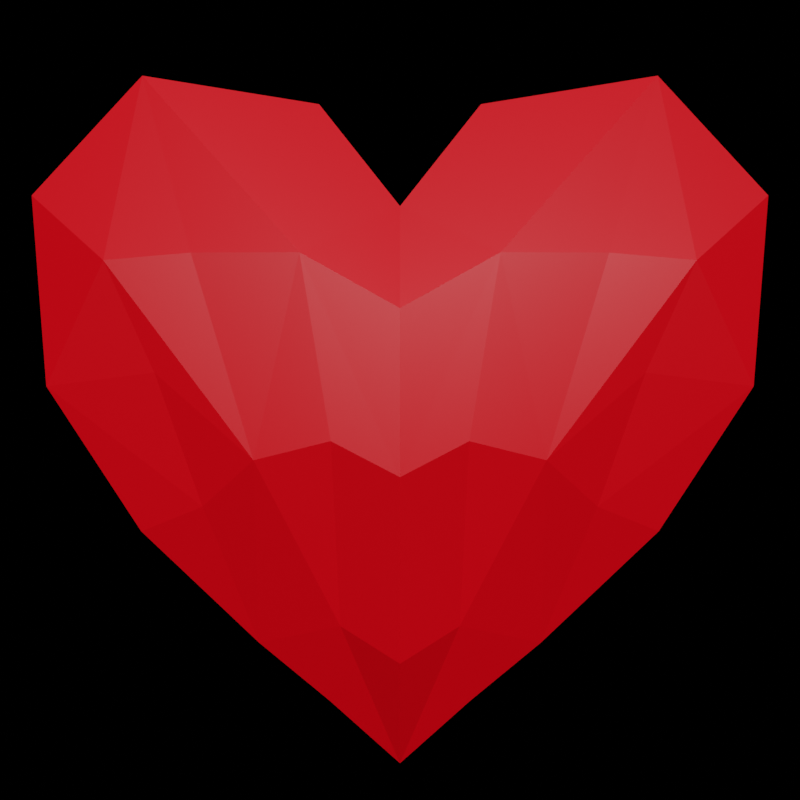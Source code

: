 # Source: heart.blend  (saved by Blender 2.92.15; exported with 4.5.12 LTS)
import bpy
from mathutils import Matrix  # noqa: F401  (used for matrix-valued properties, if any)

bpy.ops.wm.read_factory_settings(use_empty=True)
scene = bpy.context.scene
scene.name = 'Scene'

# ---- collections
col_collection = bpy.data.collections.new('Collection'); scene.collection.children.link(col_collection)

# ---- images (referenced by path relative to the original .blend; pixels are not part of the script)
import os
ASSET_DIR = os.environ.get("B2B_ASSET_DIR", "")  # directory of the original .blend (textures are referenced by path, not embedded)
HERE = os.path.dirname(os.path.abspath(__file__))  # packed textures are extracted next to this script under _unpacked/

def load_image(name, relpath, width, height, colorspace="sRGB"):
    """Load a texture the original file referenced (path relative to the .blend, or extracted next to this script)."""
    p = next((c for c in (os.path.join(HERE, relpath), os.path.join(ASSET_DIR, relpath)) if relpath and os.path.exists(c)), "")
    if p:
        img = bpy.data.images.load(p, check_existing=True)
        img.name = name
    else:  # same state as the original file: an image datablock whose file is absent (Cycles renders it pink)
        img = bpy.data.images.new(name, width, height)
        img.source = "FILE"
        img.filepath = "//" + (relpath or name)
    img.colorspace_settings.name = colorspace
    return img
img_material_base_color = load_image('Material Base Color', '_unpacked/Material_Base_Color.79327b43.png', 1024, 1024, 'sRGB')

# ---- materials (node trees are filled in below, after node groups)
mat_material = bpy.data.materials.new('Material')
mat_material.alpha_threshold = 0.0
mat_material.use_transparent_shadow = False
mat_material.line_color = (0.0, 0.0, 0.0, 1.0)

# ---- material node trees
mat_material.use_nodes = True; mat_material.node_tree.nodes.clear()
_N = mat_material.node_tree.nodes; _L = mat_material.node_tree.links
n0 = _N.new('ShaderNodeOutputMaterial'); n0.name = 'Material Output'; n0.location = (300, 300)
n1 = _N.new('ShaderNodeBsdfPrincipled'); n1.name = 'Principled BSDF'; n1.location = (10, 300)
n1.distribution = 'GGX'
n1.subsurface_method = 'BURLEY'
n1.inputs[2].default_value = 0.4
n1.inputs[3].default_value = 1.45
n1.inputs[27].default_value = (0.0, 0.0, 0.0, 1.0)
n1.inputs[28].default_value = 1.0
n2 = _N.new('ShaderNodeTexImage'); n2.name = 'Image Texture'; n2.location = (-280, 280)
n2.image = img_material_base_color
_L.new(n1.outputs[0], n0.inputs[0])
_L.new(n2.outputs[0], n1.inputs[0])
n0.is_active_output = True

# ---- world
world_world = bpy.data.worlds.new('World'); scene.world = world_world
world_world.use_nodes = True; world_world.node_tree.nodes.clear()
_N = world_world.node_tree.nodes; _L = world_world.node_tree.links
n0 = _N.new('ShaderNodeOutputWorld'); n0.name = 'World Output'; n0.location = (300, 300)
n1 = _N.new('ShaderNodeBackground'); n1.name = 'Background'; n1.location = (10, 300)
n1.inputs[0].default_value = (0.0, 0.0, 0.0, 1.0)
_L.new(n1.outputs[0], n0.inputs[0])
n0.is_active_output = True
world_world.color = (0.05088, 0.05088, 0.05088)
world_world.use_sun_shadow = False
world_world.sun_shadow_jitter_overblur = 0.0

# ---- cameras
cam_camera = bpy.data.cameras.new('Camera')

# ---- lights
light_sun = bpy.data.lights.new('Sun', 'SUN')
light_sun.transmission_factor = 0.0
light_sun.energy = 1.0
light_sun.shadow_soft_size = 0.125
light_sun_001 = bpy.data.lights.new('Sun.001', 'SUN')
light_sun_001.transmission_factor = 0.0
light_sun_001.energy = 1.0
light_sun_001.shadow_soft_size = 0.125
light_sun_002 = bpy.data.lights.new('Sun.002', 'SUN')
light_sun_002.transmission_factor = 0.0
light_sun_002.energy = 1.0
light_sun_002.shadow_soft_size = 0.125

# ---- meshes
me_cube = bpy.data.meshes.new('Cube')
me_cube.from_pydata([(0.8606, 0.1336, 0.624), (0.5695, 0.103, -0.08842), (0.7063, 0.1384, 0.2963), (0.2791, 0.2731, 0.6191), (0.5963, 0.1907, 0.6348), (0.1697, 0.1235, -0.4262), (0.4073, 0.23, 0.0434), (0.1888, 0.2928, 0.09447), (-0.8606, 0.1336, 0.624), (-0.5695, 0.103, -0.08842), (-0.7063, 0.1384, 0.2963), (-0.2791, 0.2731, 0.6191), (-0.5963, 0.1907, 0.6348), (-0.1697, 0.1235, -0.4262), (-0.4073, 0.23, 0.0434), (-0.1888, 0.2928, 0.09447), (0.0, 0.3398, 0.4526), (0.0, 0.168, 0.7739), (0.0, 0.3369, -0.003394), (0.0, 0.1799, -0.5226), (0.8606, -0.1336, 0.624), (0.5695, -0.103, -0.08842), (0.7063, -0.1384, 0.2963), (0.2791, -0.2731, 0.6191), (0.5963, -0.1907, 0.6348), (0.1697, -0.1235, -0.4262), (0.4073, -0.23, 0.0434), (0.1888, -0.2928, 0.09447), (0.7684, 0.0, -0.1643), (1.117, 0.0, 0.8484), (1.06, 0.0, 0.2682), (0.7876, 0.0, 1.22), (0.247, 0.0, 1.131), (0.2062, 0.0, -0.6597), (0.4151, 0.0, -0.4913), (-0.8606, -0.1336, 0.624), (-0.5695, -0.103, -0.08842), (-0.7063, -0.1384, 0.2963), (-0.2791, -0.2731, 0.6191), (-0.5963, -0.1907, 0.6348), (-0.1697, -0.1235, -0.4262), (-0.4073, -0.23, 0.0434), (-0.1888, -0.2928, 0.09447), (0.0, -0.3398, 0.4526), (0.0, -0.168, 0.7739), (0.0, -0.3369, -0.003394), (0.0, -0.1799, -0.5226), (-0.7684, 0.0, -0.1643), (-1.117, 0.0, 0.8484), (-1.06, 0.0, 0.2682), (-0.7876, 0.0, 1.22), (-0.247, 0.0, 1.131), (-0.2062, 0.0, -0.6597), (-0.4151, 0.0, -0.4913), (0.0, 0.0, -0.8395)], [], [(31, 29, 0), (6, 4, 0, 2), (2, 1, 6), (1, 2, 30), (0, 29, 30), (1, 28, 34), (18, 7, 5), (5, 7, 6), (18, 16, 3), (3, 4, 6), (17, 32, 3), (31, 4, 3), (7, 3, 6), (7, 18, 3), (16, 17, 3), (32, 31, 3), (4, 31, 0), (2, 0, 30), (28, 1, 30), (5, 34, 33), (33, 54, 5), (5, 54, 19), (18, 5, 19), (6, 1, 34), (6, 34, 5), (50, 8, 48), (14, 10, 8, 12), (10, 14, 9), (9, 49, 10), (8, 49, 48), (9, 53, 47), (18, 13, 15), (13, 14, 15), (18, 11, 16), (11, 14, 12), (17, 11, 51), (50, 11, 12), (15, 14, 11), (15, 11, 18), (16, 11, 17), (51, 11, 50), (12, 8, 50), (10, 49, 8), (47, 49, 9), (13, 52, 53), (52, 13, 54), (13, 19, 54), (18, 19, 13), (14, 53, 9), (14, 13, 53), (31, 20, 29), (26, 22, 20, 24), (22, 26, 21), (21, 30, 22), (20, 30, 29), (21, 34, 28), (45, 25, 27), (25, 26, 27), (45, 23, 43), (23, 26, 24), (44, 23, 32), (31, 23, 24), (27, 26, 23), (27, 23, 45), (43, 23, 44), (32, 23, 31), (24, 20, 31), (22, 30, 20), (28, 30, 21), (25, 33, 34), (33, 25, 54), (25, 46, 54), (45, 46, 25), (26, 34, 21), (26, 25, 34), (50, 48, 35), (41, 39, 35, 37), (37, 36, 41), (36, 37, 49), (35, 48, 49), (36, 47, 53), (45, 42, 40), (40, 42, 41), (45, 43, 38), (38, 39, 41), (44, 51, 38), (50, 39, 38), (42, 38, 41), (42, 45, 38), (43, 44, 38), (51, 50, 38), (39, 50, 35), (37, 35, 49), (47, 36, 49), (40, 53, 52), (52, 54, 40), (40, 54, 46), (45, 40, 46), (41, 36, 53), (41, 53, 40), (17, 44, 32), (17, 51, 44)])
_uv = me_cube.uv_layers.new(name='UVMap')
_uv.uv.foreach_set('vector', [0.8339, 0.625, 0.875, 0.625, 0.875, 0.75, 0.5, 0.9589, 0.6267, 0.9601, 0.625, 1.0, 0.5, 1.0, 0.5, 1.0, 0.375, 0.0, 0.5, 0.9589, 0.375, 0.0, 0.5, 0.0, 0.5, 0.125, 0.625, 0.0, 0.625, 0.125, 0.5, 0.125, 0.375, 0.0, 0.375, 0.125, 0.0, 0.0, 0.5, 0.8767, 0.5, 0.9178, 0.3715, 0.9201, 0.3715, 0.9201, 0.5, 0.9178, 0.5, 0.9589, 0.5, 0.8767, 0.6302, 0.8802, 0.6285, 0.9201, 0.6285, 0.9201, 0.6267, 0.9601, 0.5, 0.9589, 0.7517, 0.625, 0.7928, 0.625, 0.7951, 0.7535, 0.8339, 0.625, 0.8351, 0.7517, 0.7951, 0.7535, 0.5, 0.9178, 0.6285, 0.9201, 0.5, 0.9589, 0.5, 0.9178, 0.5, 0.8767, 0.6285, 0.9201, 0.7552, 0.7552, 0.7517, 0.625, 0.7951, 0.7535, 0.7928, 0.625, 0.8339, 0.625, 0.7951, 0.7535, 0.8351, 0.7517, 0.8339, 0.625, 0.875, 0.75, 0.5, 0.0, 0.625, 0.0, 0.5, 0.125, 0.375, 0.125, 0.375, 0.0, 0.5, 0.125, 0.3715, 0.9201, 0.0, 0.0, 0.2072, 0.625, 0.2072, 0.625, 0.2483, 0.625, 0.2049, 0.7535, 0.2049, 0.7535, 0.2483, 0.625, 0.3615, 0.7383, 0.5, 0.8767, 0.2049, 0.7535, 0.3615, 0.7383, 0.5, 0.9589, 0.375, 0.0, 0.0, 0.0, 0.5, 0.9589, 0.0, 0.0, 0.3715, 0.9201, 0.8339, 0.625, 0.875, 0.75, 0.875, 0.625, 0.5, 0.9589, 0.5, 1.0, 0.625, 1.0, 0.6267, 0.9601, 0.5, 1.0, 0.5, 0.9589, 0.375, 0.0, 0.375, 0.0, 0.5, 0.125, 0.5, 0.0, 0.625, 0.0, 0.5, 0.125, 0.625, 0.125, 0.375, 0.0, 0.0, 0.0, 0.375, 0.125, 0.5, 0.8767, 0.3715, 0.9201, 0.5, 0.9178, 0.3715, 0.9201, 0.5, 0.9589, 0.5, 0.9178, 0.5, 0.8767, 0.6285, 0.9201, 0.6302, 0.8802, 0.6285, 0.9201, 0.5, 0.9589, 0.6267, 0.9601, 0.7517, 0.625, 0.7951, 0.7535, 0.7928, 0.625, 0.8339, 0.625, 0.7951, 0.7535, 0.8351, 0.7517, 0.5, 0.9178, 0.5, 0.9589, 0.6285, 0.9201, 0.5, 0.9178, 0.6285, 0.9201, 0.5, 0.8767, 0.7552, 0.7552, 0.7951, 0.7535, 0.7517, 0.625, 0.7928, 0.625, 0.7951, 0.7535, 0.8339, 0.625, 0.8351, 0.7517, 0.875, 0.75, 0.8339, 0.625, 0.5, 0.0, 0.5, 0.125, 0.625, 0.0, 0.375, 0.125, 0.5, 0.125, 0.375, 0.0, 0.3715, 0.9201, 0.2072, 0.625, 0.0, 0.0, 0.2072, 0.625, 0.2049, 0.7535, 0.2483, 0.625, 0.2049, 0.7535, 0.3615, 0.7383, 0.2483, 0.625, 0.5, 0.8767, 0.3615, 0.7383, 0.2049, 0.7535, 0.5, 0.9589, 0.0, 0.0, 0.375, 0.0, 0.5, 0.9589, 0.3715, 0.9201, 0.0, 0.0, 0.8339, 0.625, 0.875, 0.75, 0.875, 0.625, 0.5, 0.9589, 0.5, 1.0, 0.625, 1.0, 0.6267, 0.9601, 0.5, 1.0, 0.5, 0.9589, 0.375, 0.0, 0.375, 0.0, 0.5, 0.125, 0.5, 0.0, 0.625, 0.0, 0.5, 0.125, 0.625, 0.125, 0.375, 0.0, 0.0, 0.0, 0.375, 0.125, 0.5, 0.8767, 0.3715, 0.9201, 0.5, 0.9178, 0.3715, 0.9201, 0.5, 0.9589, 0.5, 0.9178, 0.5, 0.8767, 0.6285, 0.9201, 0.6302, 0.8802, 0.6285, 0.9201, 0.5, 0.9589, 0.6267, 0.9601, 0.7517, 0.625, 0.7951, 0.7535, 0.7928, 0.625, 0.8339, 0.625, 0.7951, 0.7535, 0.8351, 0.7517, 0.5, 0.9178, 0.5, 0.9589, 0.6285, 0.9201, 0.5, 0.9178, 0.6285, 0.9201, 0.5, 0.8767, 0.7552, 0.7552, 0.7951, 0.7535, 0.7517, 0.625, 0.7928, 0.625, 0.7951, 0.7535, 0.8339, 0.625, 0.8351, 0.7517, 0.875, 0.75, 0.8339, 0.625, 0.5, 0.0, 0.5, 0.125, 0.625, 0.0, 0.375, 0.125, 0.5, 0.125, 0.375, 0.0, 0.3715, 0.9201, 0.2072, 0.625, 0.0, 0.0, 0.2072, 0.625, 0.2049, 0.7535, 0.2483, 0.625, 0.2049, 0.7535, 0.3615, 0.7383, 0.2483, 0.625, 0.5, 0.8767, 0.3615, 0.7383, 0.2049, 0.7535, 0.5, 0.9589, 0.0, 0.0, 0.375, 0.0, 0.5, 0.9589, 0.3715, 0.9201, 0.0, 0.0, 0.8339, 0.625, 0.875, 0.625, 0.875, 0.75, 0.5, 0.9589, 0.6267, 0.9601, 0.625, 1.0, 0.5, 1.0, 0.5, 1.0, 0.375, 0.0, 0.5, 0.9589, 0.375, 0.0, 0.5, 0.0, 0.5, 0.125, 0.625, 0.0, 0.625, 0.125, 0.5, 0.125, 0.375, 0.0, 0.375, 0.125, 0.0, 0.0, 0.5, 0.8767, 0.5, 0.9178, 0.3715, 0.9201, 0.3715, 0.9201, 0.5, 0.9178, 0.5, 0.9589, 0.5, 0.8767, 0.6302, 0.8802, 0.6285, 0.9201, 0.6285, 0.9201, 0.6267, 0.9601, 0.5, 0.9589, 0.7517, 0.625, 0.7928, 0.625, 0.7951, 0.7535, 0.8339, 0.625, 0.8351, 0.7517, 0.7951, 0.7535, 0.5, 0.9178, 0.6285, 0.9201, 0.5, 0.9589, 0.5, 0.9178, 0.5, 0.8767, 0.6285, 0.9201, 0.7552, 0.7552, 0.7517, 0.625, 0.7951, 0.7535, 0.7928, 0.625, 0.8339, 0.625, 0.7951, 0.7535, 0.8351, 0.7517, 0.8339, 0.625, 0.875, 0.75, 0.5, 0.0, 0.625, 0.0, 0.5, 0.125, 0.375, 0.125, 0.375, 0.0, 0.5, 0.125, 0.3715, 0.9201, 0.0, 0.0, 0.2072, 0.625, 0.2072, 0.625, 0.2483, 0.625, 0.2049, 0.7535, 0.2049, 0.7535, 0.2483, 0.625, 0.3615, 0.7383, 0.5, 0.8767, 0.2049, 0.7535, 0.3615, 0.7383, 0.5, 0.9589, 0.375, 0.0, 0.0, 0.0, 0.5, 0.9589, 0.0, 0.0, 0.3715, 0.9201, 0.7517, 0.625, 0.7517, 0.625, 0.7928, 0.625, 0.7517, 0.625, 0.7928, 0.625, 0.7517, 0.625])
me_cube.materials.append(mat_material)
me_cube.use_remesh_preserve_volume = False
me_cube.use_remesh_preserve_attributes = False
me_cube.use_mirror_vertex_groups = False
me_cube.update()

# ---- objects
ob_cube = bpy.data.objects.new('Cube', me_cube)
ob_sun = bpy.data.objects.new('Sun', light_sun)
ob_camera = bpy.data.objects.new('Camera', cam_camera)
ob_sun_001 = bpy.data.objects.new('Sun.001', light_sun_001)
ob_sun_002 = bpy.data.objects.new('Sun.002', light_sun_002)

# ---- transforms, parenting, visibility, modifiers, constraints
ob_cube.location = (0.0, 0.0, 0.0)
ob_cube.lock_rotations_4d = False
ob_cube.empty_display_type = 'ARROWS'
ob_cube.lineart.crease_threshold = 0.0
ob_sun.location = (1.745, -2.508, 1.086)
ob_sun.rotation_euler = (-0.948, 0.9332, -2.094)
ob_sun.lineart.crease_threshold = 0.0
ob_camera.location = (0.0, -3.32, 0.0)
ob_camera.rotation_euler = (1.639, 0.0, 0.0)
ob_camera.scale = (1.0, 1.0, 1.0)
ob_camera.lineart.crease_threshold = 0.0
ob_sun_001.location = (-1.506, -2.532, 0.9059)
ob_sun_001.rotation_euler = (-0.6748, 1.169, -2.685)
ob_sun_001.lineart.crease_threshold = 0.0
ob_sun_002.location = (0.002344, -1.826, 2.782)
ob_sun_002.rotation_euler = (-0.1764, 0.7487, -1.891)
ob_sun_002.lineart.crease_threshold = 0.0

# ---- collection membership
col_collection.objects.link(ob_cube)
col_collection.objects.link(ob_sun)
col_collection.objects.link(ob_camera)
col_collection.objects.link(ob_sun_001)
col_collection.objects.link(ob_sun_002)

# ---- scene / render settings (as saved in the file)
scene.camera = ob_camera
scene.frame_start = 1; scene.frame_end = 180; scene.frame_set(0)
scene.render.engine = 'BLENDER_EEVEE_NEXT'
scene.render.resolution_x = 500
scene.render.resolution_y = 500
scene.render.fps = 60
scene.render.film_transparent = True
scene.cycles.use_denoising = False
scene.cycles.samples = 128
scene.cycles.sampling_pattern = 'TABULATED_SOBOL'
scene.cycles.use_adaptive_sampling = False
scene.cycles.use_light_tree = False
scene.view_settings.view_transform = 'Filmic'
bpy.context.view_layer.update()
